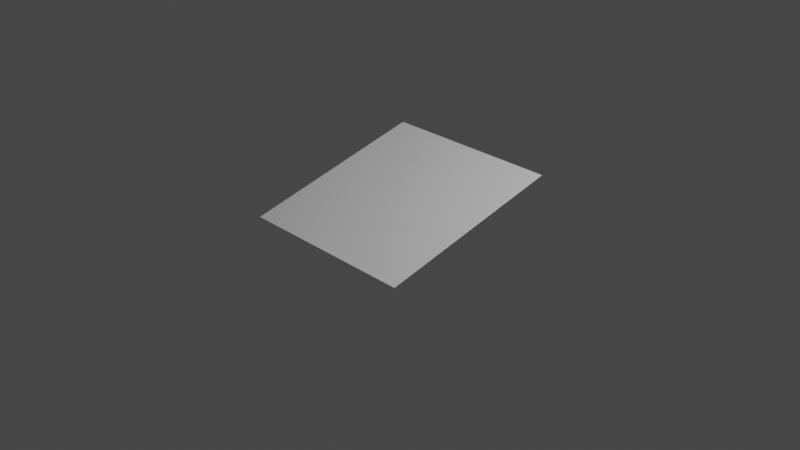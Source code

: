 # Source: floor_slope_south.blend  (saved by Blender 2.83.19; exported with 4.5.12 LTS)
import bpy
from mathutils import Matrix  # noqa: F401  (used for matrix-valued properties, if any)

bpy.ops.wm.read_factory_settings(use_empty=True)
scene = bpy.context.scene
scene.name = 'Scene'

# ---- collections
col_collection = bpy.data.collections.new('Collection'); scene.collection.children.link(col_collection)

# ---- materials (node trees are filled in below, after node groups)
mat_material = bpy.data.materials.new('Material')
mat_material.alpha_threshold = 0.0
mat_material.use_transparent_shadow = False
mat_material.line_color = (0.0, 0.0, 0.0, 1.0)

# ---- material node trees
mat_material.use_nodes = True; mat_material.node_tree.nodes.clear()
_N = mat_material.node_tree.nodes; _L = mat_material.node_tree.links
n0 = _N.new('ShaderNodeOutputMaterial'); n0.name = 'Material Output'; n0.location = (300, 300)
n1 = _N.new('ShaderNodeBsdfPrincipled'); n1.name = 'Principled BSDF'; n1.location = (10, 300)
n1.distribution = 'GGX'
n1.subsurface_method = 'BURLEY'
n1.inputs[2].default_value = 0.4
n1.inputs[3].default_value = 1.45
n1.inputs[27].default_value = (0.0, 0.0, 0.0, 1.0)
n1.inputs[28].default_value = 1.0
_L.new(n1.outputs[0], n0.inputs[0])
n0.is_active_output = True

# ---- world
world_world = bpy.data.worlds.new('World'); scene.world = world_world
world_world.use_nodes = True; world_world.node_tree.nodes.clear()
_N = world_world.node_tree.nodes; _L = world_world.node_tree.links
n0 = _N.new('ShaderNodeOutputWorld'); n0.name = 'World Output'; n0.location = (300, 300)
n1 = _N.new('ShaderNodeBackground'); n1.name = 'Background'; n1.location = (10, 300)
n1.inputs[0].default_value = (0.05088, 0.05088, 0.05088, 1.0)
_L.new(n1.outputs[0], n0.inputs[0])
n0.is_active_output = True
world_world.color = (0.05088, 0.05088, 0.05088)
world_world.use_sun_shadow = False
world_world.sun_shadow_jitter_overblur = 0.0

# ---- cameras
cam_camera = bpy.data.cameras.new('Camera')
cam_camera.clip_end = 100.0
cam_camera.ortho_scale = 7.314

# ---- lights
light_light = bpy.data.lights.new('Light', 'POINT')
light_light.transmission_factor = 0.0
light_light.energy = 1000.0
light_light.shadow_soft_size = 0.1
light_light.shadow_maximum_resolution = 0.006
light_light.use_absolute_resolution = True

# ---- meshes
me_cube = bpy.data.meshes.new('Cube')
me_cube.from_pydata([(1.0, 1.0, 0.5), (1.0, -1.0, 0.0), (-1.0, 1.0, 0.5), (-1.0, -1.0, 0.0)], [], [(0, 2, 3, 1)])
_uv = me_cube.uv_layers.new(name='UVMap')
_uv.uv.foreach_set('vector', [0.0, 0.0, 1.0, 0.0, 1.0, 1.0, 0.0, 1.0])
me_cube.materials.append(mat_material)
me_cube.use_remesh_preserve_volume = False
me_cube.use_remesh_preserve_attributes = False
me_cube.use_mirror_vertex_groups = False
me_cube.update()

# ---- objects
ob_cube = bpy.data.objects.new('Cube', me_cube)
ob_light = bpy.data.objects.new('Light', light_light)
ob_camera = bpy.data.objects.new('Camera', cam_camera)

# ---- transforms, parenting, visibility, modifiers, constraints
ob_cube.location = (0.0, 0.0, 0.0)
ob_cube.lock_rotations_4d = False
ob_cube.empty_display_type = 'ARROWS'
ob_cube.lineart.crease_threshold = 0.0
ob_light.location = (4.076, 1.005, 5.904)
ob_light.rotation_euler = (0.6503, 0.05522, 1.866)
ob_light.lock_rotations_4d = False
ob_light.empty_display_type = 'ARROWS'
ob_light.color = (0.0, 0.0, 0.0, 0.0)
ob_light.lineart.crease_threshold = 0.0
ob_camera.location = (7.359, -6.926, 4.958)
ob_camera.rotation_euler = (1.109, 0.0, 0.8149)
ob_camera.lock_rotations_4d = False
ob_camera.empty_display_type = 'ARROWS'
ob_camera.color = (0.0, 0.0, 0.0, 0.0)
ob_camera.display_type = 'WIRE'
ob_camera.lineart.crease_threshold = 0.0

# ---- collection membership
col_collection.objects.link(ob_cube)
col_collection.objects.link(ob_light)
col_collection.objects.link(ob_camera)

# ---- scene / render settings (as saved in the file)
scene.camera = ob_camera
scene.frame_start = 1; scene.frame_end = 250; scene.frame_set(1)
scene.render.engine = 'BLENDER_EEVEE_NEXT'
scene.cycles.use_denoising = False
scene.cycles.samples = 128
scene.cycles.sampling_pattern = 'TABULATED_SOBOL'
scene.cycles.use_adaptive_sampling = False
scene.cycles.use_light_tree = False
scene.view_settings.view_transform = 'Filmic'
bpy.context.view_layer.update()
